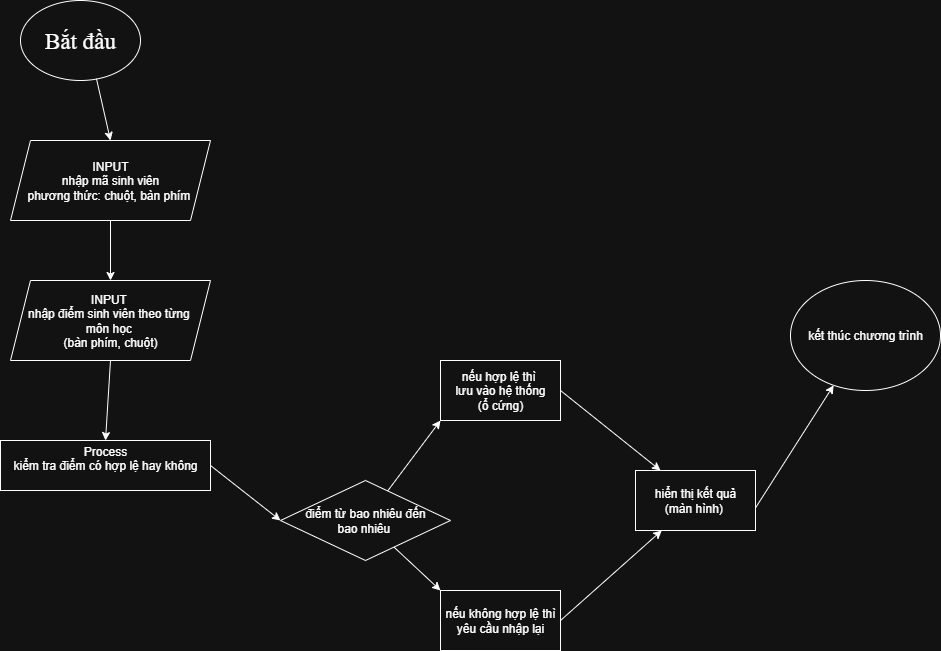

The diagram above was exported from draw.io. Its source (the exported page's mxGraphModel, read from the mxfile embedded in the PNG):
<mxGraphModel dx="1892" dy="562" grid="1" gridSize="10" guides="1" tooltips="1" connect="1" arrows="1" fold="1" page="1" pageScale="1" pageWidth="850" pageHeight="1100" math="0" shadow="0">
  <root>
    <mxCell id="0" />
    <mxCell id="1" parent="0" />
    <mxCell id="HkBfc-4jsaiUVWpBlJk_-1" value="&lt;font style=&quot;font-size: 23px;&quot; face=&quot;Times New Roman&quot;&gt;Bắt đầu&lt;/font&gt;" style="ellipse;whiteSpace=wrap;html=1;" parent="1" vertex="1">
      <mxGeometry x="-310" y="10" width="120" height="80" as="geometry" />
    </mxCell>
    <mxCell id="HkBfc-4jsaiUVWpBlJk_-2" value="INPUT&lt;div&gt;nhập mã sinh viên&lt;/div&gt;&lt;div&gt;phương thức: chuột, bàn phím&amp;nbsp;&lt;/div&gt;" style="shape=parallelogram;perimeter=parallelogramPerimeter;whiteSpace=wrap;html=1;fixedSize=1;size=20;" parent="1" vertex="1">
      <mxGeometry x="-320" y="150" width="200" height="80" as="geometry" />
    </mxCell>
    <mxCell id="HkBfc-4jsaiUVWpBlJk_-3" value="" style="endArrow=classic;html=1;rounded=0;entryX=0.5;entryY=0;entryDx=0;entryDy=0;exitX=0.633;exitY=0.978;exitDx=0;exitDy=0;exitPerimeter=0;" parent="1" source="HkBfc-4jsaiUVWpBlJk_-1" target="HkBfc-4jsaiUVWpBlJk_-2" edge="1">
      <mxGeometry width="50" height="50" relative="1" as="geometry">
        <mxPoint x="400" y="310" as="sourcePoint" />
        <mxPoint x="400" y="210" as="targetPoint" />
      </mxGeometry>
    </mxCell>
    <mxCell id="HkBfc-4jsaiUVWpBlJk_-8" value="" style="endArrow=classic;html=1;rounded=0;exitX=0.5;exitY=1;exitDx=0;exitDy=0;entryX=0.5;entryY=0;entryDx=0;entryDy=0;" parent="1" source="HkBfc-4jsaiUVWpBlJk_-2" target="HkBfc-4jsaiUVWpBlJk_-12" edge="1">
      <mxGeometry width="50" height="50" relative="1" as="geometry">
        <mxPoint x="400" y="310" as="sourcePoint" />
        <mxPoint x="94.09090909090901" y="310" as="targetPoint" />
      </mxGeometry>
    </mxCell>
    <mxCell id="HkBfc-4jsaiUVWpBlJk_-12" value="INPUT&amp;nbsp;&lt;div&gt;nhập điểm sinh viên theo từng&amp;nbsp;&lt;/div&gt;&lt;div&gt;môn học&amp;nbsp;&lt;/div&gt;&lt;div&gt;(bàn phím, chuột)&lt;/div&gt;" style="shape=parallelogram;perimeter=parallelogramPerimeter;whiteSpace=wrap;html=1;fixedSize=1;" parent="1" vertex="1">
      <mxGeometry x="-320" y="290" width="200" height="80" as="geometry" />
    </mxCell>
    <mxCell id="HkBfc-4jsaiUVWpBlJk_-13" value="Process&lt;div&gt;kiểm tra điểm có hợp lệ hay không&lt;br&gt;&lt;div&gt;&lt;br&gt;&lt;/div&gt;&lt;/div&gt;" style="rounded=0;whiteSpace=wrap;html=1;" parent="1" vertex="1">
      <mxGeometry x="-330" y="450" width="210" height="50" as="geometry" />
    </mxCell>
    <mxCell id="HkBfc-4jsaiUVWpBlJk_-14" value="" style="endArrow=classic;html=1;rounded=0;exitX=0.5;exitY=1;exitDx=0;exitDy=0;entryX=0.5;entryY=0;entryDx=0;entryDy=0;" parent="1" source="HkBfc-4jsaiUVWpBlJk_-12" target="HkBfc-4jsaiUVWpBlJk_-13" edge="1">
      <mxGeometry width="50" height="50" relative="1" as="geometry">
        <mxPoint x="400" y="310" as="sourcePoint" />
        <mxPoint x="-10" y="460" as="targetPoint" />
      </mxGeometry>
    </mxCell>
    <mxCell id="HkBfc-4jsaiUVWpBlJk_-15" value="điểm từ bao nhiêu đến&lt;div&gt;bao nhiêu&amp;nbsp;&lt;/div&gt;" style="rhombus;whiteSpace=wrap;html=1;" parent="1" vertex="1">
      <mxGeometry x="-50" y="490" width="170" height="80" as="geometry" />
    </mxCell>
    <mxCell id="HkBfc-4jsaiUVWpBlJk_-16" value="" style="endArrow=classic;html=1;rounded=0;exitX=1;exitY=0.5;exitDx=0;exitDy=0;entryX=0;entryY=0.5;entryDx=0;entryDy=0;" parent="1" source="HkBfc-4jsaiUVWpBlJk_-13" target="HkBfc-4jsaiUVWpBlJk_-15" edge="1">
      <mxGeometry width="50" height="50" relative="1" as="geometry">
        <mxPoint x="180" y="310" as="sourcePoint" />
        <mxPoint x="180" y="470" as="targetPoint" />
      </mxGeometry>
    </mxCell>
    <mxCell id="HkBfc-4jsaiUVWpBlJk_-17" value="" style="endArrow=classic;html=1;rounded=0;" parent="1" source="HkBfc-4jsaiUVWpBlJk_-15" edge="1">
      <mxGeometry width="50" height="50" relative="1" as="geometry">
        <mxPoint x="180" y="310" as="sourcePoint" />
        <mxPoint x="110" y="430" as="targetPoint" />
      </mxGeometry>
    </mxCell>
    <mxCell id="HkBfc-4jsaiUVWpBlJk_-18" value="" style="endArrow=classic;html=1;rounded=0;" parent="1" source="HkBfc-4jsaiUVWpBlJk_-15" edge="1">
      <mxGeometry width="50" height="50" relative="1" as="geometry">
        <mxPoint x="180" y="510" as="sourcePoint" />
        <mxPoint x="110" y="600" as="targetPoint" />
      </mxGeometry>
    </mxCell>
    <mxCell id="HkBfc-4jsaiUVWpBlJk_-19" value="nếu hợp lệ thì&amp;nbsp;&lt;div&gt;lưu vào hệ thống&lt;/div&gt;&lt;div&gt;(ổ cứng)&lt;/div&gt;" style="rounded=0;whiteSpace=wrap;html=1;" parent="1" vertex="1">
      <mxGeometry x="110" y="370" width="120" height="60" as="geometry" />
    </mxCell>
    <mxCell id="HkBfc-4jsaiUVWpBlJk_-20" value="nếu không hợp lệ thì&lt;div&gt;yêu cầu nhập lại&lt;/div&gt;" style="rounded=0;whiteSpace=wrap;html=1;" parent="1" vertex="1">
      <mxGeometry x="110" y="600" width="120" height="60" as="geometry" />
    </mxCell>
    <mxCell id="HkBfc-4jsaiUVWpBlJk_-21" value="" style="endArrow=classic;html=1;rounded=0;exitX=1;exitY=0.5;exitDx=0;exitDy=0;" parent="1" source="HkBfc-4jsaiUVWpBlJk_-19" edge="1">
      <mxGeometry width="50" height="50" relative="1" as="geometry">
        <mxPoint x="180" y="510" as="sourcePoint" />
        <mxPoint x="330" y="480" as="targetPoint" />
      </mxGeometry>
    </mxCell>
    <mxCell id="HkBfc-4jsaiUVWpBlJk_-22" value="" style="endArrow=classic;html=1;rounded=0;exitX=1;exitY=0.5;exitDx=0;exitDy=0;" parent="1" source="HkBfc-4jsaiUVWpBlJk_-20" target="HkBfc-4jsaiUVWpBlJk_-23" edge="1">
      <mxGeometry width="50" height="50" relative="1" as="geometry">
        <mxPoint x="180" y="510" as="sourcePoint" />
        <mxPoint x="330" y="520" as="targetPoint" />
      </mxGeometry>
    </mxCell>
    <mxCell id="HkBfc-4jsaiUVWpBlJk_-23" value="hiển thị kết quả&lt;div&gt;(màn hình)&amp;nbsp;&lt;/div&gt;" style="rounded=0;whiteSpace=wrap;html=1;" parent="1" vertex="1">
      <mxGeometry x="305" y="480" width="120" height="60" as="geometry" />
    </mxCell>
    <mxCell id="HkBfc-4jsaiUVWpBlJk_-24" value="" style="endArrow=classic;html=1;rounded=0;exitX=0.998;exitY=0.63;exitDx=0;exitDy=0;exitPerimeter=0;" parent="1" source="HkBfc-4jsaiUVWpBlJk_-23" target="HkBfc-4jsaiUVWpBlJk_-25" edge="1">
      <mxGeometry width="50" height="50" relative="1" as="geometry">
        <mxPoint x="180" y="510" as="sourcePoint" />
        <mxPoint x="480" y="420" as="targetPoint" />
      </mxGeometry>
    </mxCell>
    <mxCell id="HkBfc-4jsaiUVWpBlJk_-25" value="kết thúc chương trình" style="ellipse;whiteSpace=wrap;html=1;" parent="1" vertex="1">
      <mxGeometry x="460" y="290" width="150" height="110" as="geometry" />
    </mxCell>
  </root>
</mxGraphModel>